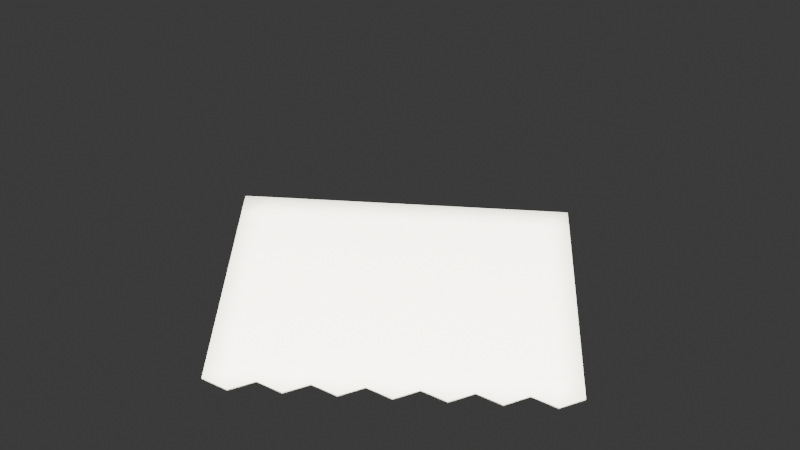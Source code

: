 # Source: animated_sterile_towel_crumple.blend  (saved by Blender 5.1.30; exported with 4.5.12 LTS)
import bpy
from mathutils import Matrix  # noqa: F401  (used for matrix-valued properties, if any)

bpy.ops.wm.read_factory_settings(use_empty=True)
scene = bpy.context.scene
scene.name = 'Scene'

# ---- collections
col_collection = bpy.data.collections.new('Collection'); scene.collection.children.link(col_collection)

# ---- materials (node trees are filled in below, after node groups)
mat_sterile_paper_towel_offwhite = bpy.data.materials.new('Sterile_Paper_Towel_OffWhite')

# ---- material node trees
mat_sterile_paper_towel_offwhite.use_nodes = True; mat_sterile_paper_towel_offwhite.node_tree.nodes.clear()
_N = mat_sterile_paper_towel_offwhite.node_tree.nodes; _L = mat_sterile_paper_towel_offwhite.node_tree.links
n0 = _N.new('ShaderNodeBsdfPrincipled'); n0.name = 'Principled BSDF'; n0.location = (-200, 100)
n0.inputs[0].default_value = (0.82, 0.78, 0.66, 1.0)
n0.inputs[2].default_value = 0.92
n1 = _N.new('ShaderNodeOutputMaterial'); n1.name = 'Material Output'; n1.location = (200, 100)
_L.new(n0.outputs[0], n1.inputs[0])
n1.is_active_output = True

# ---- world
world_world = bpy.data.worlds.new('World'); scene.world = world_world
world_world.use_nodes = True; world_world.node_tree.nodes.clear()
_N = world_world.node_tree.nodes; _L = world_world.node_tree.links
n0 = _N.new('ShaderNodeOutputWorld'); n0.name = 'World Output'; n0.location = (200, 100)
n1 = _N.new('ShaderNodeBackground'); n1.name = 'Background'; n1.location = (-200, 100)
n1.inputs[0].default_value = (0.05088, 0.05088, 0.05088, 1.0)
_L.new(n1.outputs[0], n0.inputs[0])
n0.is_active_output = True
world_world.color = (0.05088, 0.05088, 0.05088)
world_world.sun_shadow_jitter_overblur = 0.0

# ---- cameras
cam_camera_001 = bpy.data.cameras.new('Camera.001')

# ---- lights
light_area = bpy.data.lights.new('Area', 'AREA')
light_area.energy = 350.0
light_area.size = 2.0
light_area.size_y = 1.0

# ---- meshes
me_animated_crumpling_towel_mesh = bpy.data.meshes.new('Animated_Crumpling_Towel_Mesh')
me_animated_crumpling_towel_mesh.from_pydata([(-0.21, -0.152, 0.0), (-0.18, -0.166, 0.0), (-0.15, -0.152, 0.0), (-0.12, -0.166, 0.0), (-0.09, -0.152, 0.0), (-0.06, -0.166, 0.0), (-0.03, -0.152, 0.0), (0.0, -0.166, 0.0), (0.03, -0.152, 0.0), (0.06, -0.166, 0.0), (0.09, -0.152, 0.0), (0.12, -0.166, 0.0), (0.15, -0.152, 0.0), (0.18, -0.166, 0.0), (0.21, -0.152, 0.0), (-0.21, -0.128, 0.0), (-0.18, -0.128, 0.0), (-0.15, -0.128, 0.0), (-0.12, -0.128, 0.0), (-0.09, -0.128, 0.0), (-0.06, -0.128, 0.0), (-0.03, -0.128, 0.0), (0.0, -0.128, 0.0), (0.03, -0.128, 0.0), (0.06, -0.128, 0.0), (0.09, -0.128, 0.0), (0.12, -0.128, 0.0), (0.15, -0.128, 0.0), (0.18, -0.128, 0.0), (0.21, -0.128, 0.0), (-0.21, -0.096, 0.0), (-0.18, -0.096, 0.0), (-0.15, -0.096, 0.0), (-0.12, -0.096, 0.0), (-0.09, -0.096, 0.0), (-0.06, -0.096, 0.0), (-0.03, -0.096, 0.0), (0.0, -0.096, 0.0), (0.03, -0.096, 0.0), (0.06, -0.096, 0.0), (0.09, -0.096, 0.0), (0.12, -0.096, 0.0), (0.15, -0.096, 0.0), (0.18, -0.096, 0.0), (0.21, -0.096, 0.0), (-0.21, -0.064, 0.0), (-0.18, -0.064, 0.0), (-0.15, -0.064, 0.0), (-0.12, -0.064, 0.0), (-0.09, -0.064, 0.0), (-0.06, -0.064, 0.0), (-0.03, -0.064, 0.0), (0.0, -0.064, 0.0), (0.03, -0.064, 0.0), (0.06, -0.064, 0.0), (0.09, -0.064, 0.0), (0.12, -0.064, 0.0), (0.15, -0.064, 0.0), (0.18, -0.064, 0.0), (0.21, -0.064, 0.0), (-0.21, -0.032, 0.0), (-0.18, -0.032, 0.0), (-0.15, -0.032, 0.0), (-0.12, -0.032, 0.0), (-0.09, -0.032, 0.0), (-0.06, -0.032, 0.0), (-0.03, -0.032, 0.0), (0.0, -0.032, 0.0), (0.03, -0.032, 0.0), (0.06, -0.032, 0.0), (0.09, -0.032, 0.0), (0.12, -0.032, 0.0), (0.15, -0.032, 0.0), (0.18, -0.032, 0.0), (0.21, -0.032, 0.0), (-0.21, 0.0, 0.0), (-0.18, 0.0, 0.0), (-0.15, 0.0, 0.0), (-0.12, 0.0, 0.0), (-0.09, 0.0, 0.0), (-0.06, 0.0, 0.0), (-0.03, 0.0, 0.0), (0.0, 0.0, 0.0), (0.03, 0.0, 0.0), (0.06, 0.0, 0.0), (0.09, 0.0, 0.0), (0.12, 0.0, 0.0), (0.15, 0.0, 0.0), (0.18, 0.0, 0.0), (0.21, 0.0, 0.0), (-0.21, 0.032, 0.0), (-0.18, 0.032, 0.0), (-0.15, 0.032, 0.0), (-0.12, 0.032, 0.0), (-0.09, 0.032, 0.0), (-0.06, 0.032, 0.0), (-0.03, 0.032, 0.0), (0.0, 0.032, 0.0), (0.03, 0.032, 0.0), (0.06, 0.032, 0.0), (0.09, 0.032, 0.0), (0.12, 0.032, 0.0), (0.15, 0.032, 0.0), (0.18, 0.032, 0.0), (0.21, 0.032, 0.0), (-0.21, 0.064, 0.0), (-0.18, 0.064, 0.0), (-0.15, 0.064, 0.0), (-0.12, 0.064, 0.0), (-0.09, 0.064, 0.0), (-0.06, 0.064, 0.0), (-0.03, 0.064, 0.0), (0.0, 0.064, 0.0), (0.03, 0.064, 0.0), (0.06, 0.064, 0.0), (0.09, 0.064, 0.0), (0.12, 0.064, 0.0), (0.15, 0.064, 0.0), (0.18, 0.064, 0.0), (0.21, 0.064, 0.0), (-0.21, 0.096, 0.0), (-0.18, 0.096, 0.0), (-0.15, 0.096, 0.0), (-0.12, 0.096, 0.0), (-0.09, 0.096, 0.0), (-0.06, 0.096, 0.0), (-0.03, 0.096, 0.0), (0.0, 0.096, 0.0), (0.03, 0.096, 0.0), (0.06, 0.096, 0.0), (0.09, 0.096, 0.0), (0.12, 0.096, 0.0), (0.15, 0.096, 0.0), (0.18, 0.096, 0.0), (0.21, 0.096, 0.0), (-0.21, 0.128, 0.0), (-0.18, 0.128, 0.0), (-0.15, 0.128, 0.0), (-0.12, 0.128, 0.0), (-0.09, 0.128, 0.0), (-0.06, 0.128, 0.0), (-0.03, 0.128, 0.0), (0.0, 0.128, 0.0), (0.03, 0.128, 0.0), (0.06, 0.128, 0.0), (0.09, 0.128, 0.0), (0.12, 0.128, 0.0), (0.15, 0.128, 0.0), (0.18, 0.128, 0.0), (0.21, 0.128, 0.0), (-0.21, 0.16, 0.0), (-0.18, 0.16, 0.0), (-0.15, 0.16, 0.0), (-0.12, 0.16, 0.0), (-0.09, 0.16, 0.0), (-0.06, 0.16, 0.0), (-0.03, 0.16, 0.0), (0.0, 0.16, 0.0), (0.03, 0.16, 0.0), (0.06, 0.16, 0.0), (0.09, 0.16, 0.0), (0.12, 0.16, 0.0), (0.15, 0.16, 0.0), (0.18, 0.16, 0.0), (0.21, 0.16, 0.0)], [], [(0, 1, 16, 15), (1, 2, 17, 16), (2, 3, 18, 17), (3, 4, 19, 18), (4, 5, 20, 19), (5, 6, 21, 20), (6, 7, 22, 21), (7, 8, 23, 22), (8, 9, 24, 23), (9, 10, 25, 24), (10, 11, 26, 25), (11, 12, 27, 26), (12, 13, 28, 27), (13, 14, 29, 28), (15, 16, 31, 30), (16, 17, 32, 31), (17, 18, 33, 32), (18, 19, 34, 33), (19, 20, 35, 34), (20, 21, 36, 35), (21, 22, 37, 36), (22, 23, 38, 37), (23, 24, 39, 38), (24, 25, 40, 39), (25, 26, 41, 40), (26, 27, 42, 41), (27, 28, 43, 42), (28, 29, 44, 43), (30, 31, 46, 45), (31, 32, 47, 46), (32, 33, 48, 47), (33, 34, 49, 48), (34, 35, 50, 49), (35, 36, 51, 50), (36, 37, 52, 51), (37, 38, 53, 52), (38, 39, 54, 53), (39, 40, 55, 54), (40, 41, 56, 55), (41, 42, 57, 56), (42, 43, 58, 57), (43, 44, 59, 58), (45, 46, 61, 60), (46, 47, 62, 61), (47, 48, 63, 62), (48, 49, 64, 63), (49, 50, 65, 64), (50, 51, 66, 65), (51, 52, 67, 66), (52, 53, 68, 67), (53, 54, 69, 68), (54, 55, 70, 69), (55, 56, 71, 70), (56, 57, 72, 71), (57, 58, 73, 72), (58, 59, 74, 73), (60, 61, 76, 75), (61, 62, 77, 76), (62, 63, 78, 77), (63, 64, 79, 78), (64, 65, 80, 79), (65, 66, 81, 80), (66, 67, 82, 81), (67, 68, 83, 82), (68, 69, 84, 83), (69, 70, 85, 84), (70, 71, 86, 85), (71, 72, 87, 86), (72, 73, 88, 87), (73, 74, 89, 88), (75, 76, 91, 90), (76, 77, 92, 91), (77, 78, 93, 92), (78, 79, 94, 93), (79, 80, 95, 94), (80, 81, 96, 95), (81, 82, 97, 96), (82, 83, 98, 97), (83, 84, 99, 98), (84, 85, 100, 99), (85, 86, 101, 100), (86, 87, 102, 101), (87, 88, 103, 102), (88, 89, 104, 103), (90, 91, 106, 105), (91, 92, 107, 106), (92, 93, 108, 107), (93, 94, 109, 108), (94, 95, 110, 109), (95, 96, 111, 110), (96, 97, 112, 111), (97, 98, 113, 112), (98, 99, 114, 113), (99, 100, 115, 114), (100, 101, 116, 115), (101, 102, 117, 116), (102, 103, 118, 117), (103, 104, 119, 118), (105, 106, 121, 120), (106, 107, 122, 121), (107, 108, 123, 122), (108, 109, 124, 123), (109, 110, 125, 124), (110, 111, 126, 125), (111, 112, 127, 126), (112, 113, 128, 127), (113, 114, 129, 128), (114, 115, 130, 129), (115, 116, 131, 130), (116, 117, 132, 131), (117, 118, 133, 132), (118, 119, 134, 133), (120, 121, 136, 135), (121, 122, 137, 136), (122, 123, 138, 137), (123, 124, 139, 138), (124, 125, 140, 139), (125, 126, 141, 140), (126, 127, 142, 141), (127, 128, 143, 142), (128, 129, 144, 143), (129, 130, 145, 144), (130, 131, 146, 145), (131, 132, 147, 146), (132, 133, 148, 147), (133, 134, 149, 148), (135, 136, 151, 150), (136, 137, 152, 151), (137, 138, 153, 152), (138, 139, 154, 153), (139, 140, 155, 154), (140, 141, 156, 155), (141, 142, 157, 156), (142, 143, 158, 157), (143, 144, 159, 158), (144, 145, 160, 159), (145, 146, 161, 160), (146, 147, 162, 161), (147, 148, 163, 162), (148, 149, 164, 163)])
me_animated_crumpling_towel_mesh.polygons.foreach_set('use_smooth', [True] * 140)
me_animated_crumpling_towel_mesh.materials.append(mat_sterile_paper_towel_offwhite)
me_animated_crumpling_towel_mesh.update()

# ---- objects
ob_animated_sterile_towel_crumple = bpy.data.objects.new('Animated_Sterile_Towel_Crumple', me_animated_crumpling_towel_mesh)
ob_preview_area_light = bpy.data.objects.new('Preview_Area_Light', light_area)
ob_camera = bpy.data.objects.new('Camera', cam_camera_001)

# ---- transforms, parenting, visibility, modifiers, constraints
ob_animated_sterile_towel_crumple.location = (0.0, 0.0, 0.0)
ob_animated_sterile_towel_crumple.rotation_euler = (0.2291, 0.03669, -0.04206)
ob_animated_sterile_towel_crumple.scale = (0.7931, 0.7931, 0.9564)
_m = ob_animated_sterile_towel_crumple.modifiers.new('Thin_Paper_Thickness', 'SOLIDIFY')
_m.thickness = 0.003
_m.offset = 0.0
ob_preview_area_light.location = (0.0, -1.0, 1.3)
ob_camera.location = (0.0, -0.9, 0.55)
ob_camera.rotation_euler = (1.082, 0.0, 0.0)

# ---- collection membership
col_collection.objects.link(ob_animated_sterile_towel_crumple)
col_collection.objects.link(ob_preview_area_light)
col_collection.objects.link(ob_camera)

# ---- scene / render settings (as saved in the file)
scene.camera = ob_camera
scene.frame_start = 1; scene.frame_end = 90; scene.frame_set(51)
scene.render.engine = 'BLENDER_EEVEE_NEXT'
scene.render.bake_bias = 0.0
scene.render.bake_samples = 0
scene.cycles.sampling_pattern = 'TABULATED_SOBOL'
scene.eevee.use_volume_custom_range = False
bpy.context.view_layer.update()
